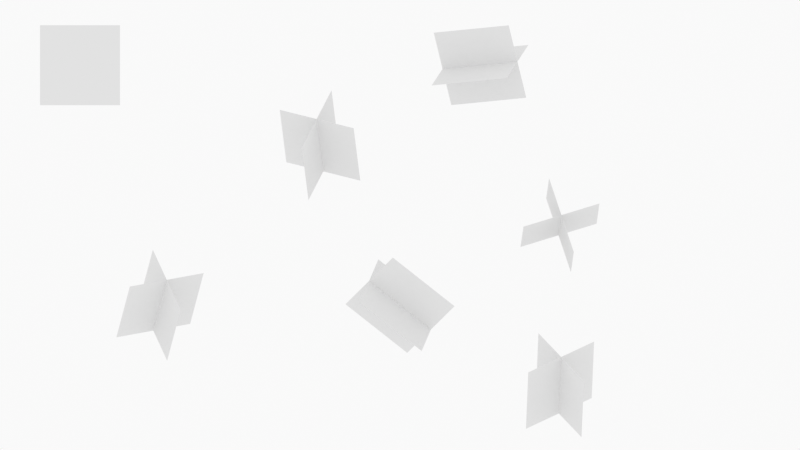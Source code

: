 # Source: CircleOfRotationPractice.blend  (saved by Blender 2.93.20; exported with 4.5.12 LTS)
import bpy
from mathutils import Matrix  # noqa: F401  (used for matrix-valued properties, if any)

bpy.ops.wm.read_factory_settings(use_empty=True)
scene = bpy.context.scene
scene.name = 'Scene'

# ---- collections
col_collection = bpy.data.collections.new('Collection'); scene.collection.children.link(col_collection)
col_camera = bpy.data.collections.new('Camera'); scene.collection.children.link(col_camera)

# ---- materials (node trees are filled in below, after node groups)
mat_solid_stroke = bpy.data.materials.new('Solid Stroke')
mat_solid_stroke.use_transparent_shadow = False
mat_squares_stroke = bpy.data.materials.new('Squares Stroke')
mat_squares_stroke.use_transparent_shadow = False
mat_solid_fill = bpy.data.materials.new('Solid Fill')
mat_solid_fill.use_transparent_shadow = False
mat_dots_stroke = bpy.data.materials.new('Dots Stroke')
mat_dots_stroke.use_transparent_shadow = False

# ---- material node trees
mat_dots_stroke.use_nodes = True; mat_dots_stroke.node_tree.nodes.clear()
_N = mat_dots_stroke.node_tree.nodes; _L = mat_dots_stroke.node_tree.links
n0 = _N.new('ShaderNodeOutputMaterial'); n0.name = 'Material Output'; n0.location = (300, 300)
n1 = _N.new('ShaderNodeBsdfPrincipled'); n1.name = 'Principled BSDF'; n1.location = (10, 300)
n1.distribution = 'GGX'
n1.subsurface_method = 'BURLEY'
n1.inputs[2].default_value = 0.4
n1.inputs[3].default_value = 1.45
n1.inputs[27].default_value = (0.0, 0.0, 0.0, 1.0)
n1.inputs[28].default_value = 1.0
_L.new(n1.outputs[0], n0.inputs[0])
n0.is_active_output = True

# ---- world
world_world = bpy.data.worlds.new('World'); scene.world = world_world
world_world.use_nodes = True; world_world.node_tree.nodes.clear()
_N = world_world.node_tree.nodes; _L = world_world.node_tree.links
n0 = _N.new('ShaderNodeOutputWorld'); n0.name = 'World Output'; n0.location = (300, 300)
n1 = _N.new('ShaderNodeBackground'); n1.name = 'Background'; n1.location = (10, 300)
n1.inputs[0].default_value = (0.9513, 0.9513, 0.9513, 1.0)
_L.new(n1.outputs[0], n0.inputs[0])
n0.is_active_output = True
world_world.color = (0.9513, 0.9513, 0.9513)
world_world.use_sun_shadow = False
world_world.sun_shadow_jitter_overblur = 0.0

# ---- cameras
cam_camera = bpy.data.cameras.new('Camera')
cam_camera.type = 'ORTHO'
cam_camera.ortho_scale = 10.0
cam_camera.display_size = 2.0

# ---- meshes
me_plane = bpy.data.meshes.new('Plane')
me_plane.from_pydata([(-1.0, -1.0, 0.0), (1.0, -1.0, 0.0), (-1.0, 1.0, 0.0), (1.0, 1.0, 0.0)], [], [(0, 1, 3, 2)])
_uv = me_plane.uv_layers.new(name='UVMap')
_uv.uv.foreach_set('vector', [0.0, 0.0, 1.0, 0.0, 1.0, 1.0, 0.0, 1.0])
me_plane.use_remesh_fix_poles = True
me_plane.use_remesh_preserve_attributes = False
me_plane.update()
me_plane_001 = bpy.data.meshes.new('Plane.001')
me_plane_001.from_pydata([(-1.0, -1.0, 0.0), (1.0, -1.0, 0.0), (-1.0, 1.0, 0.0), (1.0, 1.0, 0.0)], [], [(0, 1, 3, 2)])
_uv = me_plane_001.uv_layers.new(name='UVMap')
_uv.uv.foreach_set('vector', [0.0, 0.0, 1.0, 0.0, 1.0, 1.0, 0.0, 1.0])
me_plane_001.use_remesh_fix_poles = True
me_plane_001.use_remesh_preserve_attributes = False
me_plane_001.update()
me_plane_002 = bpy.data.meshes.new('Plane.002')
me_plane_002.from_pydata([(-1.0, -1.0, 0.0), (1.0, -1.0, 0.0), (-1.0, 1.0, 0.0), (1.0, 1.0, 0.0)], [], [(0, 1, 3, 2)])
_uv = me_plane_002.uv_layers.new(name='UVMap')
_uv.uv.foreach_set('vector', [0.0, 0.0, 1.0, 0.0, 1.0, 1.0, 0.0, 1.0])
me_plane_002.use_remesh_fix_poles = True
me_plane_002.use_remesh_preserve_attributes = False
me_plane_002.update()
me_plane_004 = bpy.data.meshes.new('Plane.004')
me_plane_004.from_pydata([(-1.0, -1.0, 0.0), (1.0, -1.0, 0.0), (-1.0, 1.0, 0.0), (1.0, 1.0, 0.0)], [], [(0, 1, 3, 2)])
_uv = me_plane_004.uv_layers.new(name='UVMap')
_uv.uv.foreach_set('vector', [0.0, 0.0, 1.0, 0.0, 1.0, 1.0, 0.0, 1.0])
me_plane_004.use_remesh_fix_poles = True
me_plane_004.use_remesh_preserve_attributes = False
me_plane_004.update()
me_plane_005 = bpy.data.meshes.new('Plane.005')
me_plane_005.from_pydata([(-1.0, -1.0, 0.0), (1.0, -1.0, 0.0), (-1.0, 1.0, 0.0), (1.0, 1.0, 0.0)], [], [(0, 1, 3, 2)])
_uv = me_plane_005.uv_layers.new(name='UVMap')
_uv.uv.foreach_set('vector', [0.0, 0.0, 1.0, 0.0, 1.0, 1.0, 0.0, 1.0])
me_plane_005.use_remesh_fix_poles = True
me_plane_005.use_remesh_preserve_attributes = False
me_plane_005.update()
me_plane_007 = bpy.data.meshes.new('Plane.007')
me_plane_007.from_pydata([(-1.0, -1.0, 0.0), (1.0, -1.0, 0.0), (-1.0, 1.0, 0.0), (1.0, 1.0, 0.0)], [], [(0, 1, 3, 2)])
_uv = me_plane_007.uv_layers.new(name='UVMap')
_uv.uv.foreach_set('vector', [0.0, 0.0, 1.0, 0.0, 1.0, 1.0, 0.0, 1.0])
me_plane_007.use_remesh_fix_poles = True
me_plane_007.use_remesh_preserve_attributes = False
me_plane_007.update()
me_plane_008 = bpy.data.meshes.new('Plane.008')
me_plane_008.from_pydata([(-1.0, -1.0, 0.0), (1.0, -1.0, 0.0), (-1.0, 1.0, 0.0), (1.0, 1.0, 0.0)], [], [(0, 1, 3, 2)])
_uv = me_plane_008.uv_layers.new(name='UVMap')
_uv.uv.foreach_set('vector', [0.0, 0.0, 1.0, 0.0, 1.0, 1.0, 0.0, 1.0])
me_plane_008.use_remesh_fix_poles = True
me_plane_008.use_remesh_preserve_attributes = False
me_plane_008.update()
me_plane_010 = bpy.data.meshes.new('Plane.010')
me_plane_010.from_pydata([(-1.0, -1.0, 0.0), (1.0, -1.0, 0.0), (-1.0, 1.0, 0.0), (1.0, 1.0, 0.0)], [], [(0, 1, 3, 2)])
_uv = me_plane_010.uv_layers.new(name='UVMap')
_uv.uv.foreach_set('vector', [0.0, 0.0, 1.0, 0.0, 1.0, 1.0, 0.0, 1.0])
me_plane_010.use_remesh_fix_poles = True
me_plane_010.use_remesh_preserve_attributes = False
me_plane_010.update()
me_plane_011 = bpy.data.meshes.new('Plane.011')
me_plane_011.from_pydata([(-1.0, -1.0, 0.0), (1.0, -1.0, 0.0), (-1.0, 1.0, 0.0), (1.0, 1.0, 0.0)], [], [(0, 1, 3, 2)])
_uv = me_plane_011.uv_layers.new(name='UVMap')
_uv.uv.foreach_set('vector', [0.0, 0.0, 1.0, 0.0, 1.0, 1.0, 0.0, 1.0])
me_plane_011.use_remesh_fix_poles = True
me_plane_011.use_remesh_preserve_attributes = False
me_plane_011.update()
me_plane_003 = bpy.data.meshes.new('Plane.003')
me_plane_003.from_pydata([(-1.0, -1.0, 0.0), (1.0, -1.0, 0.0), (-1.0, 1.0, 0.0), (1.0, 1.0, 0.0)], [], [(0, 1, 3, 2)])
_uv = me_plane_003.uv_layers.new(name='UVMap')
_uv.uv.foreach_set('vector', [0.0, 0.0, 1.0, 0.0, 1.0, 1.0, 0.0, 1.0])
me_plane_003.use_remesh_fix_poles = True
me_plane_003.use_remesh_preserve_attributes = False
me_plane_003.update()
me_plane_006 = bpy.data.meshes.new('Plane.006')
me_plane_006.from_pydata([(-1.0, -1.0, 0.0), (1.0, -1.0, 0.0), (-1.0, 1.0, 0.0), (1.0, 1.0, 0.0)], [], [(0, 1, 3, 2)])
_uv = me_plane_006.uv_layers.new(name='UVMap')
_uv.uv.foreach_set('vector', [0.0, 0.0, 1.0, 0.0, 1.0, 1.0, 0.0, 1.0])
me_plane_006.use_remesh_fix_poles = True
me_plane_006.use_remesh_preserve_attributes = False
me_plane_006.update()
me_plane_012 = bpy.data.meshes.new('Plane.012')
me_plane_012.from_pydata([(-1.0, -1.0, 0.0), (1.0, -1.0, 0.0), (-1.0, 1.0, 0.0), (1.0, 1.0, 0.0)], [], [(0, 1, 3, 2)])
_uv = me_plane_012.uv_layers.new(name='UVMap')
_uv.uv.foreach_set('vector', [0.0, 0.0, 1.0, 0.0, 1.0, 1.0, 0.0, 1.0])
me_plane_012.use_remesh_fix_poles = True
me_plane_012.use_remesh_preserve_attributes = False
me_plane_012.update()
me_plane_013 = bpy.data.meshes.new('Plane.013')
me_plane_013.from_pydata([(-1.0, -1.0, 0.0), (1.0, -1.0, 0.0), (-1.0, 1.0, 0.0), (1.0, 1.0, 0.0)], [], [(0, 1, 3, 2)])
_uv = me_plane_013.uv_layers.new(name='UVMap')
_uv.uv.foreach_set('vector', [0.0, 0.0, 1.0, 0.0, 1.0, 1.0, 0.0, 1.0])
me_plane_013.use_remesh_fix_poles = True
me_plane_013.use_remesh_preserve_attributes = False
me_plane_013.update()

# ---- objects
ob_stroke = bpy.data.objects.new('Stroke', None)
ob_plane = bpy.data.objects.new('Plane', me_plane)
ob_plane_001 = bpy.data.objects.new('Plane.001', me_plane_001)
ob_plane_002 = bpy.data.objects.new('Plane.002', me_plane_002)
ob_plane_004 = bpy.data.objects.new('Plane.004', me_plane_004)
ob_plane_003 = bpy.data.objects.new('Plane.003', me_plane_005)
ob_plane_005 = bpy.data.objects.new('Plane.005', me_plane_007)
ob_plane_006 = bpy.data.objects.new('Plane.006', me_plane_008)
ob_plane_007 = bpy.data.objects.new('Plane.007', me_plane_010)
ob_plane_008 = bpy.data.objects.new('Plane.008', me_plane_011)
ob_plane_009 = bpy.data.objects.new('Plane.009', me_plane_003)
ob_plane_010 = bpy.data.objects.new('Plane.010', me_plane_006)
ob_plane_011 = bpy.data.objects.new('Plane.011', me_plane_012)
ob_plane_012 = bpy.data.objects.new('Plane.012', me_plane_013)
ob_camera = bpy.data.objects.new('Camera', cam_camera)

# ---- transforms, parenting, visibility, modifiers, constraints
ob_stroke.location = (0.0, 0.0, 0.0)
ob_stroke.empty_display_size = 0.2
ob_stroke.empty_image_offset = (0.0, 0.0)
ob_stroke.empty_image_side = 'FRONT'
ob_stroke.use_grease_pencil_lights = True
ob_stroke.lineart.crease_threshold = 0.0
ob_plane.location = (-4.0, 1.0, 2.0)
ob_plane.rotation_euler = (1.571, -0.0, 0.0)
ob_plane.scale = (0.5, 0.5, 0.5)
ob_plane_001.location = (-1.0, 1.0, 1.0)
ob_plane_001.rotation_euler = (2.403, 0.2327, -0.3163)
ob_plane_001.scale = (0.5, 0.5, 0.5)
ob_plane_002.location = (-1.0, 1.0, 1.0)
ob_plane_002.rotation_euler = (1.909, -0.8031, 1.006)
ob_plane_002.scale = (0.5, 0.5, 0.5)
ob_plane_004.location = (2.0, 1.0, 0.0)
ob_plane_004.rotation_euler = (2.874, -0.2945, 0.1171)
ob_plane_004.scale = (0.5, 0.5, 0.5)
ob_plane_003.location = (2.0, 1.0, 0.0)
ob_plane_003.rotation_euler = (0.7168, -1.176, 2.502)
ob_plane_003.scale = (0.5, 0.5, 0.5)
ob_plane_005.location = (-3.0, 1.0, -1.0)
ob_plane_005.rotation_euler = (2.442, -0.1691, 0.3602)
ob_plane_005.scale = (0.5, 0.5, 0.5)
ob_plane_006.location = (-3.0, 1.0, -1.0)
ob_plane_006.rotation_euler = (1.312, -0.8545, 2.128)
ob_plane_006.scale = (0.5, 0.5, 0.5)
ob_plane_007.location = (0.0, 1.0, -1.0)
ob_plane_007.rotation_euler = (2.335, 0.5688, -1.848)
ob_plane_007.scale = (0.5, 0.5, 0.5)
ob_plane_008.location = (0.0, 1.0, -1.0)
ob_plane_008.rotation_euler = (-3.988, -0.6223, 5.529)
ob_plane_008.scale = (0.5, 0.5, 0.5)
ob_plane_009.location = (1.0, 1.0, 2.0)
ob_plane_009.rotation_euler = (0.2178, -1.132, 4.169)
ob_plane_009.scale = (0.5, 0.5, 0.5)
ob_plane_010.location = (1.0, 1.0, 2.0)
ob_plane_010.rotation_euler = (0.1011, 0.428, 4.409)
ob_plane_010.scale = (0.5, 0.5, 0.5)
ob_plane_011.location = (2.0, 1.0, -2.0)
ob_plane_011.rotation_euler = (2.271, -0.3958, 0.4706)
ob_plane_011.scale = (0.5, 0.5, 0.5)
ob_plane_012.location = (2.0, 1.0, -2.0)
ob_plane_012.rotation_euler = (1.071, -0.6368, 2.356)
ob_plane_012.scale = (0.5, 0.5, 0.5)
ob_camera.location = (0.0, -12.0, 0.0)
ob_camera.rotation_euler = (1.571, -0.0, -0.0)
ob_camera.empty_image_side = 'FRONT'
ob_camera.lineart.crease_threshold = 0.0

# ---- collection membership
col_collection.objects.link(ob_stroke)
col_collection.objects.link(ob_plane)
col_collection.objects.link(ob_plane_001)
col_collection.objects.link(ob_plane_002)
col_collection.objects.link(ob_plane_004)
col_collection.objects.link(ob_plane_003)
col_collection.objects.link(ob_plane_005)
col_collection.objects.link(ob_plane_006)
col_collection.objects.link(ob_plane_007)
col_collection.objects.link(ob_plane_008)
col_collection.objects.link(ob_plane_009)
col_collection.objects.link(ob_plane_010)
col_collection.objects.link(ob_plane_011)
col_collection.objects.link(ob_plane_012)
col_camera.objects.link(ob_camera)

# ---- scene / render settings (as saved in the file)
scene.camera = ob_camera
scene.frame_start = 1; scene.frame_end = 250; scene.frame_set(1)
scene.render.engine = 'BLENDER_EEVEE_NEXT'
scene.cycles.use_denoising = False
scene.cycles.samples = 128
scene.cycles.sampling_pattern = 'TABULATED_SOBOL'
scene.cycles.use_adaptive_sampling = False
scene.cycles.use_light_tree = False
scene.view_settings.view_transform = 'Standard'
bpy.context.view_layer.update()
